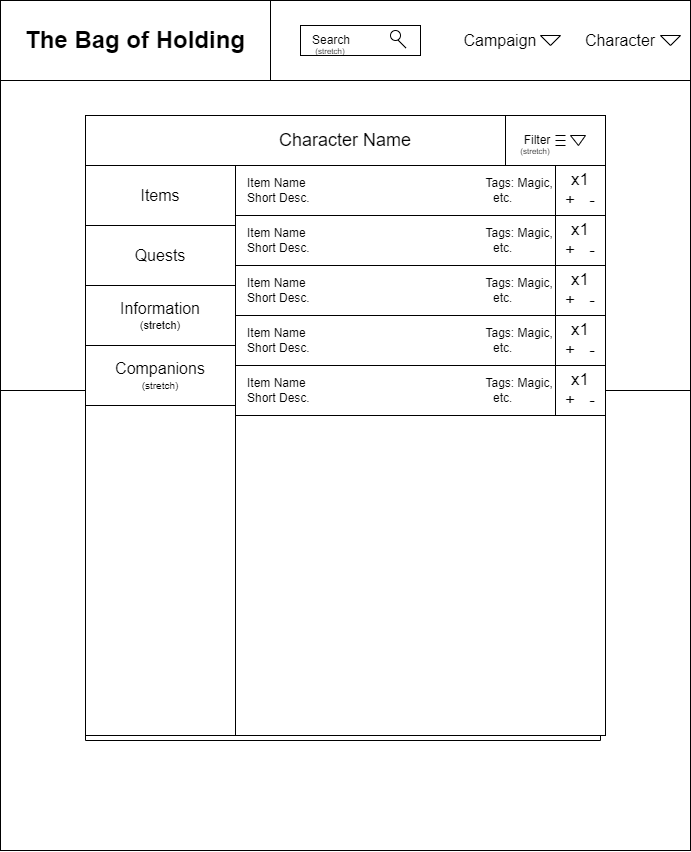

The diagram above was exported from draw.io. Its source (the exported page's mxGraphModel, read from the mxfile embedded in the PNG):
<mxGraphModel dx="1433" dy="790" grid="1" gridSize="10" guides="1" tooltips="1" connect="1" arrows="1" fold="1" page="1" pageScale="1" pageWidth="850" pageHeight="1100" math="0" shadow="0">
  <root>
    <mxCell id="0" />
    <mxCell id="1" parent="0" />
    <mxCell id="COEfuwgkYM82SLyyxVY9-1" value="" style="swimlane;startSize=0;" vertex="1" parent="1">
      <mxGeometry x="80" y="10" width="690" height="850" as="geometry" />
    </mxCell>
    <mxCell id="COEfuwgkYM82SLyyxVY9-23" value="" style="rounded=0;whiteSpace=wrap;html=1;" vertex="1" parent="COEfuwgkYM82SLyyxVY9-1">
      <mxGeometry y="390" width="690" height="460" as="geometry" />
    </mxCell>
    <mxCell id="COEfuwgkYM82SLyyxVY9-22" value="" style="swimlane;startSize=0;" vertex="1" parent="COEfuwgkYM82SLyyxVY9-1">
      <mxGeometry y="80" width="690" height="310" as="geometry" />
    </mxCell>
    <mxCell id="COEfuwgkYM82SLyyxVY9-2" value="&lt;br&gt;" style="rounded=0;whiteSpace=wrap;html=1;" vertex="1" parent="COEfuwgkYM82SLyyxVY9-1">
      <mxGeometry width="690" height="80" as="geometry" />
    </mxCell>
    <mxCell id="COEfuwgkYM82SLyyxVY9-4" value="" style="rounded=0;whiteSpace=wrap;html=1;" vertex="1" parent="COEfuwgkYM82SLyyxVY9-1">
      <mxGeometry width="270" height="80" as="geometry" />
    </mxCell>
    <mxCell id="COEfuwgkYM82SLyyxVY9-3" value="&lt;h1&gt;The Bag of Holding&lt;/h1&gt;" style="text;html=1;strokeColor=none;fillColor=none;spacing=5;spacingTop=-20;whiteSpace=wrap;overflow=hidden;rounded=0;" vertex="1" parent="COEfuwgkYM82SLyyxVY9-1">
      <mxGeometry x="20" y="20" width="240" height="40" as="geometry" />
    </mxCell>
    <mxCell id="COEfuwgkYM82SLyyxVY9-5" value="&lt;font style=&quot;font-size: 16px;&quot;&gt;Campaign&lt;/font&gt;" style="text;html=1;strokeColor=none;fillColor=none;align=center;verticalAlign=middle;whiteSpace=wrap;rounded=0;" vertex="1" parent="COEfuwgkYM82SLyyxVY9-1">
      <mxGeometry x="460" y="23.75" width="80" height="32.5" as="geometry" />
    </mxCell>
    <mxCell id="COEfuwgkYM82SLyyxVY9-6" value="" style="verticalLabelPosition=bottom;verticalAlign=top;html=1;shape=mxgraph.basic.acute_triangle;dx=0.5;rotation=-180;" vertex="1" parent="COEfuwgkYM82SLyyxVY9-1">
      <mxGeometry x="540" y="35" width="20" height="10" as="geometry" />
    </mxCell>
    <mxCell id="COEfuwgkYM82SLyyxVY9-7" value="&amp;nbsp; &amp;nbsp;Search" style="rounded=0;whiteSpace=wrap;html=1;align=left;" vertex="1" parent="COEfuwgkYM82SLyyxVY9-1">
      <mxGeometry x="300" y="25" width="120" height="30" as="geometry" />
    </mxCell>
    <mxCell id="COEfuwgkYM82SLyyxVY9-8" value="" style="swimlane;startSize=0;" vertex="1" parent="COEfuwgkYM82SLyyxVY9-1">
      <mxGeometry x="85" y="115" width="515" height="625" as="geometry" />
    </mxCell>
    <mxCell id="COEfuwgkYM82SLyyxVY9-19" value="" style="rounded=0;whiteSpace=wrap;html=1;" vertex="1" parent="COEfuwgkYM82SLyyxVY9-8">
      <mxGeometry y="50" width="150" height="570" as="geometry" />
    </mxCell>
    <mxCell id="COEfuwgkYM82SLyyxVY9-9" value="&lt;font style=&quot;font-size: 18px;&quot;&gt;Character Name&lt;/font&gt;" style="rounded=0;whiteSpace=wrap;html=1;" vertex="1" parent="COEfuwgkYM82SLyyxVY9-8">
      <mxGeometry width="520" height="50" as="geometry" />
    </mxCell>
    <mxCell id="COEfuwgkYM82SLyyxVY9-10" value="&lt;font style=&quot;font-size: 16px;&quot;&gt;Items&lt;/font&gt;" style="rounded=0;whiteSpace=wrap;html=1;" vertex="1" parent="COEfuwgkYM82SLyyxVY9-8">
      <mxGeometry y="50" width="150" height="60" as="geometry" />
    </mxCell>
    <mxCell id="COEfuwgkYM82SLyyxVY9-11" value="&lt;font style=&quot;font-size: 16px;&quot;&gt;Quests&lt;/font&gt;" style="rounded=0;whiteSpace=wrap;html=1;" vertex="1" parent="COEfuwgkYM82SLyyxVY9-8">
      <mxGeometry y="110" width="150" height="60" as="geometry" />
    </mxCell>
    <mxCell id="COEfuwgkYM82SLyyxVY9-12" value="&lt;font style=&quot;font-size: 11px;&quot;&gt;&lt;span style=&quot;font-size: 16px;&quot;&gt;Information&lt;/span&gt;&lt;br&gt;&lt;font style=&quot;font-size: 11px;&quot;&gt;(&lt;/font&gt;&lt;/font&gt;&lt;font style=&quot;font-size: 11px;&quot;&gt;stretch&lt;/font&gt;&lt;font style=&quot;font-size: 11px;&quot;&gt;&lt;font style=&quot;font-size: 11px;&quot;&gt;)&lt;/font&gt;&lt;br&gt;&lt;/font&gt;" style="rounded=0;whiteSpace=wrap;html=1;" vertex="1" parent="COEfuwgkYM82SLyyxVY9-8">
      <mxGeometry y="170" width="150" height="60" as="geometry" />
    </mxCell>
    <mxCell id="COEfuwgkYM82SLyyxVY9-13" value="&lt;font style=&quot;&quot;&gt;&lt;span style=&quot;font-size: 16px;&quot;&gt;Companions&lt;/span&gt;&lt;br&gt;&lt;font style=&quot;font-size: 10px;&quot;&gt;(stretch)&lt;/font&gt;&lt;br&gt;&lt;/font&gt;" style="rounded=0;whiteSpace=wrap;html=1;" vertex="1" parent="COEfuwgkYM82SLyyxVY9-8">
      <mxGeometry y="230" width="150" height="60" as="geometry" />
    </mxCell>
    <mxCell id="COEfuwgkYM82SLyyxVY9-14" value="&amp;nbsp; &amp;nbsp; &amp;nbsp;Filter" style="rounded=0;whiteSpace=wrap;html=1;align=left;" vertex="1" parent="COEfuwgkYM82SLyyxVY9-8">
      <mxGeometry x="420" width="100" height="50" as="geometry" />
    </mxCell>
    <mxCell id="COEfuwgkYM82SLyyxVY9-15" value="" style="shape=partialRectangle;whiteSpace=wrap;html=1;top=0;bottom=0;fillColor=none;rotation=90;" vertex="1" parent="COEfuwgkYM82SLyyxVY9-8">
      <mxGeometry x="472.5" y="17.5" width="5" height="10" as="geometry" />
    </mxCell>
    <mxCell id="COEfuwgkYM82SLyyxVY9-16" value="" style="shape=partialRectangle;whiteSpace=wrap;html=1;right=0;top=0;bottom=0;fillColor=none;routingCenterX=-0.5;rotation=90;" vertex="1" parent="COEfuwgkYM82SLyyxVY9-8">
      <mxGeometry x="465" y="35" width="20" height="10" as="geometry" />
    </mxCell>
    <mxCell id="COEfuwgkYM82SLyyxVY9-17" value="" style="verticalLabelPosition=bottom;verticalAlign=top;html=1;shape=mxgraph.basic.acute_triangle;dx=0.47;rotation=-180;" vertex="1" parent="COEfuwgkYM82SLyyxVY9-8">
      <mxGeometry x="485" y="20" width="15" height="10" as="geometry" />
    </mxCell>
    <mxCell id="COEfuwgkYM82SLyyxVY9-20" value="" style="rounded=0;whiteSpace=wrap;html=1;" vertex="1" parent="COEfuwgkYM82SLyyxVY9-8">
      <mxGeometry x="150" y="50" width="370" height="570" as="geometry" />
    </mxCell>
    <mxCell id="COEfuwgkYM82SLyyxVY9-24" value="&amp;nbsp; &amp;nbsp;Item Name&amp;nbsp; &amp;nbsp; &amp;nbsp; &amp;nbsp; &amp;nbsp; &amp;nbsp; &amp;nbsp; &amp;nbsp; &amp;nbsp; &amp;nbsp; &amp;nbsp; &amp;nbsp; &amp;nbsp; &amp;nbsp; &amp;nbsp; &amp;nbsp; &amp;nbsp; &amp;nbsp; &amp;nbsp; &amp;nbsp; &amp;nbsp; &amp;nbsp; &amp;nbsp; &amp;nbsp; &amp;nbsp; &amp;nbsp; &amp;nbsp; Tags: Magic,&lt;br&gt;&amp;nbsp; &amp;nbsp;Short Desc.&amp;nbsp; &amp;nbsp; &amp;nbsp; &amp;nbsp; &amp;nbsp; &amp;nbsp; &amp;nbsp; &amp;nbsp; &amp;nbsp; &amp;nbsp; &amp;nbsp; &amp;nbsp; &amp;nbsp; &amp;nbsp; &amp;nbsp; &amp;nbsp; &amp;nbsp; &amp;nbsp; &amp;nbsp; &amp;nbsp; &amp;nbsp; &amp;nbsp; &amp;nbsp; &amp;nbsp; &amp;nbsp; &amp;nbsp; &amp;nbsp; &amp;nbsp;etc." style="rounded=0;whiteSpace=wrap;html=1;align=left;" vertex="1" parent="COEfuwgkYM82SLyyxVY9-8">
      <mxGeometry x="150" y="50" width="370" height="50" as="geometry" />
    </mxCell>
    <mxCell id="COEfuwgkYM82SLyyxVY9-37" value="&amp;nbsp; &amp;nbsp;Item Name&amp;nbsp; &amp;nbsp; &amp;nbsp; &amp;nbsp; &amp;nbsp; &amp;nbsp; &amp;nbsp; &amp;nbsp; &amp;nbsp; &amp;nbsp; &amp;nbsp; &amp;nbsp; &amp;nbsp; &amp;nbsp; &amp;nbsp; &amp;nbsp; &amp;nbsp; &amp;nbsp; &amp;nbsp; &amp;nbsp; &amp;nbsp; &amp;nbsp; &amp;nbsp; &amp;nbsp; &amp;nbsp; &amp;nbsp; &amp;nbsp; Tags: Magic,&lt;br&gt;&amp;nbsp; &amp;nbsp;Short Desc.&amp;nbsp; &amp;nbsp; &amp;nbsp; &amp;nbsp; &amp;nbsp; &amp;nbsp; &amp;nbsp; &amp;nbsp; &amp;nbsp; &amp;nbsp; &amp;nbsp; &amp;nbsp; &amp;nbsp; &amp;nbsp; &amp;nbsp; &amp;nbsp; &amp;nbsp; &amp;nbsp; &amp;nbsp; &amp;nbsp; &amp;nbsp; &amp;nbsp; &amp;nbsp; &amp;nbsp; &amp;nbsp; &amp;nbsp; &amp;nbsp; &amp;nbsp;etc." style="rounded=0;whiteSpace=wrap;html=1;align=left;" vertex="1" parent="COEfuwgkYM82SLyyxVY9-8">
      <mxGeometry x="150" y="100" width="370" height="50" as="geometry" />
    </mxCell>
    <mxCell id="COEfuwgkYM82SLyyxVY9-39" value="&amp;nbsp; &amp;nbsp;Item Name&amp;nbsp; &amp;nbsp; &amp;nbsp; &amp;nbsp; &amp;nbsp; &amp;nbsp; &amp;nbsp; &amp;nbsp; &amp;nbsp; &amp;nbsp; &amp;nbsp; &amp;nbsp; &amp;nbsp; &amp;nbsp; &amp;nbsp; &amp;nbsp; &amp;nbsp; &amp;nbsp; &amp;nbsp; &amp;nbsp; &amp;nbsp; &amp;nbsp; &amp;nbsp; &amp;nbsp; &amp;nbsp; &amp;nbsp; &amp;nbsp; Tags: Magic,&lt;br&gt;&amp;nbsp; &amp;nbsp;Short Desc.&amp;nbsp; &amp;nbsp; &amp;nbsp; &amp;nbsp; &amp;nbsp; &amp;nbsp; &amp;nbsp; &amp;nbsp; &amp;nbsp; &amp;nbsp; &amp;nbsp; &amp;nbsp; &amp;nbsp; &amp;nbsp; &amp;nbsp; &amp;nbsp; &amp;nbsp; &amp;nbsp; &amp;nbsp; &amp;nbsp; &amp;nbsp; &amp;nbsp; &amp;nbsp; &amp;nbsp; &amp;nbsp; &amp;nbsp; &amp;nbsp; &amp;nbsp;etc." style="rounded=0;whiteSpace=wrap;html=1;align=left;" vertex="1" parent="COEfuwgkYM82SLyyxVY9-8">
      <mxGeometry x="150" y="150" width="370" height="50" as="geometry" />
    </mxCell>
    <mxCell id="COEfuwgkYM82SLyyxVY9-40" value="&amp;nbsp; &amp;nbsp;Item Name&amp;nbsp; &amp;nbsp; &amp;nbsp; &amp;nbsp; &amp;nbsp; &amp;nbsp; &amp;nbsp; &amp;nbsp; &amp;nbsp; &amp;nbsp; &amp;nbsp; &amp;nbsp; &amp;nbsp; &amp;nbsp; &amp;nbsp; &amp;nbsp; &amp;nbsp; &amp;nbsp; &amp;nbsp; &amp;nbsp; &amp;nbsp; &amp;nbsp; &amp;nbsp; &amp;nbsp; &amp;nbsp; &amp;nbsp; &amp;nbsp; Tags: Magic,&lt;br&gt;&amp;nbsp; &amp;nbsp;Short Desc.&amp;nbsp; &amp;nbsp; &amp;nbsp; &amp;nbsp; &amp;nbsp; &amp;nbsp; &amp;nbsp; &amp;nbsp; &amp;nbsp; &amp;nbsp; &amp;nbsp; &amp;nbsp; &amp;nbsp; &amp;nbsp; &amp;nbsp; &amp;nbsp; &amp;nbsp; &amp;nbsp; &amp;nbsp; &amp;nbsp; &amp;nbsp; &amp;nbsp; &amp;nbsp; &amp;nbsp; &amp;nbsp; &amp;nbsp; &amp;nbsp; &amp;nbsp;etc." style="rounded=0;whiteSpace=wrap;html=1;align=left;" vertex="1" parent="COEfuwgkYM82SLyyxVY9-8">
      <mxGeometry x="150" y="200" width="370" height="50" as="geometry" />
    </mxCell>
    <mxCell id="COEfuwgkYM82SLyyxVY9-41" value="&amp;nbsp; &amp;nbsp;Item Name&amp;nbsp; &amp;nbsp; &amp;nbsp; &amp;nbsp; &amp;nbsp; &amp;nbsp; &amp;nbsp; &amp;nbsp; &amp;nbsp; &amp;nbsp; &amp;nbsp; &amp;nbsp; &amp;nbsp; &amp;nbsp; &amp;nbsp; &amp;nbsp; &amp;nbsp; &amp;nbsp; &amp;nbsp; &amp;nbsp; &amp;nbsp; &amp;nbsp; &amp;nbsp; &amp;nbsp; &amp;nbsp; &amp;nbsp; &amp;nbsp; Tags: Magic,&lt;br&gt;&amp;nbsp; &amp;nbsp;Short Desc.&amp;nbsp; &amp;nbsp; &amp;nbsp; &amp;nbsp; &amp;nbsp; &amp;nbsp; &amp;nbsp; &amp;nbsp; &amp;nbsp; &amp;nbsp; &amp;nbsp; &amp;nbsp; &amp;nbsp; &amp;nbsp; &amp;nbsp; &amp;nbsp; &amp;nbsp; &amp;nbsp; &amp;nbsp; &amp;nbsp; &amp;nbsp; &amp;nbsp; &amp;nbsp; &amp;nbsp; &amp;nbsp; &amp;nbsp; &amp;nbsp; &amp;nbsp;etc." style="rounded=0;whiteSpace=wrap;html=1;align=left;" vertex="1" parent="COEfuwgkYM82SLyyxVY9-8">
      <mxGeometry x="150" y="250" width="370" height="50" as="geometry" />
    </mxCell>
    <mxCell id="COEfuwgkYM82SLyyxVY9-42" value="&lt;font style=&quot;font-size: 17px;&quot;&gt;x1&lt;br&gt;+&amp;nbsp; &amp;nbsp;-&lt;br&gt;&lt;/font&gt;" style="whiteSpace=wrap;html=1;aspect=fixed;" vertex="1" parent="COEfuwgkYM82SLyyxVY9-8">
      <mxGeometry x="470" y="150" width="50" height="50" as="geometry" />
    </mxCell>
    <mxCell id="COEfuwgkYM82SLyyxVY9-43" value="&lt;font style=&quot;font-size: 17px;&quot;&gt;x1&lt;br&gt;+&amp;nbsp; &amp;nbsp;-&lt;br&gt;&lt;/font&gt;" style="whiteSpace=wrap;html=1;aspect=fixed;" vertex="1" parent="COEfuwgkYM82SLyyxVY9-8">
      <mxGeometry x="470" y="100" width="50" height="50" as="geometry" />
    </mxCell>
    <mxCell id="COEfuwgkYM82SLyyxVY9-44" value="&lt;font style=&quot;font-size: 17px;&quot;&gt;x1&lt;br&gt;+&amp;nbsp; &amp;nbsp;-&lt;br&gt;&lt;/font&gt;" style="whiteSpace=wrap;html=1;aspect=fixed;" vertex="1" parent="COEfuwgkYM82SLyyxVY9-8">
      <mxGeometry x="470" y="50" width="50" height="50" as="geometry" />
    </mxCell>
    <mxCell id="COEfuwgkYM82SLyyxVY9-45" value="&lt;font style=&quot;font-size: 17px;&quot;&gt;x1&lt;br&gt;+&amp;nbsp; &amp;nbsp;-&lt;br&gt;&lt;/font&gt;" style="whiteSpace=wrap;html=1;aspect=fixed;" vertex="1" parent="COEfuwgkYM82SLyyxVY9-8">
      <mxGeometry x="470" y="200" width="50" height="50" as="geometry" />
    </mxCell>
    <mxCell id="COEfuwgkYM82SLyyxVY9-46" value="&lt;font style=&quot;font-size: 17px;&quot;&gt;x1&lt;br&gt;+&amp;nbsp; &amp;nbsp;-&lt;br&gt;&lt;/font&gt;" style="whiteSpace=wrap;html=1;aspect=fixed;" vertex="1" parent="COEfuwgkYM82SLyyxVY9-8">
      <mxGeometry x="470" y="250" width="50" height="50" as="geometry" />
    </mxCell>
    <mxCell id="COEfuwgkYM82SLyyxVY9-50" value="&lt;font style=&quot;font-size: 8px;&quot;&gt;(stretch)&lt;/font&gt;" style="text;html=1;strokeColor=none;fillColor=none;align=center;verticalAlign=middle;whiteSpace=wrap;rounded=0;" vertex="1" parent="COEfuwgkYM82SLyyxVY9-8">
      <mxGeometry x="420" y="20" width="60" height="30" as="geometry" />
    </mxCell>
    <mxCell id="COEfuwgkYM82SLyyxVY9-29" value="" style="ellipse;whiteSpace=wrap;html=1;aspect=fixed;" vertex="1" parent="COEfuwgkYM82SLyyxVY9-1">
      <mxGeometry x="390" y="30" width="10" height="10" as="geometry" />
    </mxCell>
    <mxCell id="COEfuwgkYM82SLyyxVY9-33" value="" style="shape=partialRectangle;whiteSpace=wrap;html=1;right=0;top=0;bottom=0;fillColor=none;routingCenterX=-0.5;rotation=-45;" vertex="1" parent="COEfuwgkYM82SLyyxVY9-1">
      <mxGeometry x="400" y="35" width="10" height="10" as="geometry" />
    </mxCell>
    <mxCell id="COEfuwgkYM82SLyyxVY9-48" value="" style="verticalLabelPosition=bottom;verticalAlign=top;html=1;shape=mxgraph.basic.acute_triangle;dx=0.5;rotation=-180;" vertex="1" parent="COEfuwgkYM82SLyyxVY9-1">
      <mxGeometry x="660" y="35" width="20" height="10" as="geometry" />
    </mxCell>
    <mxCell id="COEfuwgkYM82SLyyxVY9-49" value="&lt;font style=&quot;font-size: 16px;&quot;&gt;Character&lt;/font&gt;" style="text;html=1;strokeColor=none;fillColor=none;align=center;verticalAlign=middle;whiteSpace=wrap;rounded=0;" vertex="1" parent="COEfuwgkYM82SLyyxVY9-1">
      <mxGeometry x="580" y="23.75" width="80" height="32.5" as="geometry" />
    </mxCell>
    <mxCell id="COEfuwgkYM82SLyyxVY9-51" value="&lt;font style=&quot;font-size: 8px;&quot;&gt;(stretch)&lt;/font&gt;" style="text;html=1;strokeColor=none;fillColor=none;align=center;verticalAlign=middle;whiteSpace=wrap;rounded=0;" vertex="1" parent="COEfuwgkYM82SLyyxVY9-1">
      <mxGeometry x="300" y="35" width="60" height="30" as="geometry" />
    </mxCell>
  </root>
</mxGraphModel>